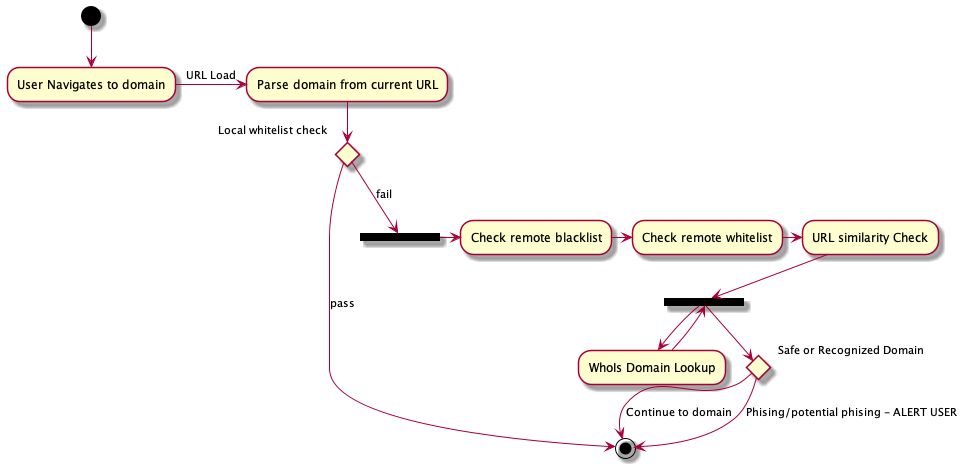

The diagram above was rendered by PlantUML. Its source (embedded in the PNG):
@startuml projectFlow
    (*) --> "User Navigates to domain"
    -> [URL Load] "Parse domain from current URL"
    if "Local whitelist check" then
        -> [pass] (*)
    else
        --> [fail] ===B1===
        -> "Check remote blacklist"
        -> "Check remote whitelist"
        -> "URL similarity Check"
        --> ===B2===
        --> "WhoIs Domain Lookup"
        --> ===B2===
        if "Safe or Recognized Domain" then
            --> [Continue to domain] (*)
        else
            --> [Phising/potential phising - ALERT USER] (*)
        endif
    endif
@enduml